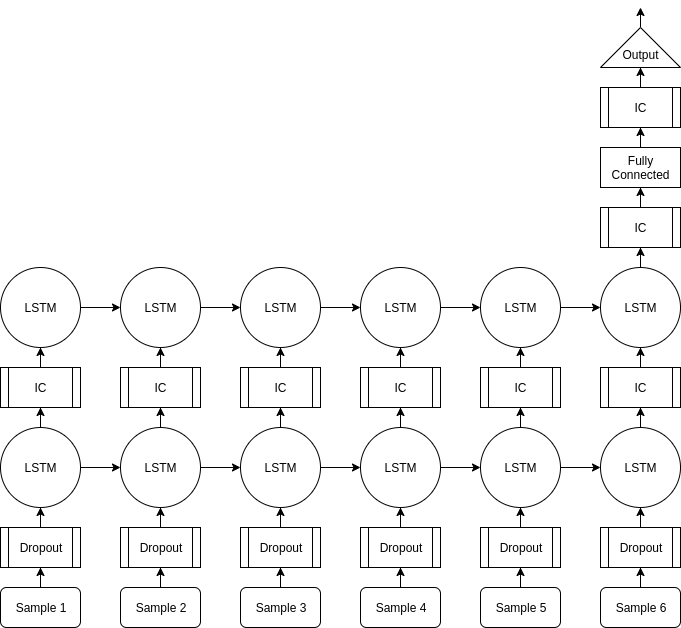

The diagram above was exported from draw.io. Its source (the exported page's mxGraphModel, read from the mxfile embedded in the PNG):
<mxGraphModel dx="1408" dy="752" grid="1" gridSize="10" guides="1" tooltips="1" connect="1" arrows="1" fold="1" page="1" pageScale="1" pageWidth="850" pageHeight="1100" math="0" shadow="0">
  <root>
    <mxCell id="0" />
    <mxCell id="1" parent="0" />
    <mxCell id="yo3lCTCQwIQIwDGwGREe-29" style="edgeStyle=orthogonalEdgeStyle;rounded=0;orthogonalLoop=1;jettySize=auto;html=1;" parent="1" source="yo3lCTCQwIQIwDGwGREe-1" target="yo3lCTCQwIQIwDGwGREe-24" edge="1">
      <mxGeometry relative="1" as="geometry" />
    </mxCell>
    <mxCell id="yo3lCTCQwIQIwDGwGREe-1" value="Sample 1" style="rounded=1;whiteSpace=wrap;html=1;" parent="1" vertex="1">
      <mxGeometry x="80" y="640" width="80" height="40" as="geometry" />
    </mxCell>
    <mxCell id="yo3lCTCQwIQIwDGwGREe-31" style="edgeStyle=orthogonalEdgeStyle;rounded=0;orthogonalLoop=1;jettySize=auto;html=1;" parent="1" source="yo3lCTCQwIQIwDGwGREe-11" target="yo3lCTCQwIQIwDGwGREe-17" edge="1">
      <mxGeometry relative="1" as="geometry" />
    </mxCell>
    <mxCell id="yo3lCTCQwIQIwDGwGREe-78" style="edgeStyle=orthogonalEdgeStyle;rounded=0;orthogonalLoop=1;jettySize=auto;html=1;" parent="1" source="yo3lCTCQwIQIwDGwGREe-11" target="yo3lCTCQwIQIwDGwGREe-36" edge="1">
      <mxGeometry relative="1" as="geometry" />
    </mxCell>
    <mxCell id="yo3lCTCQwIQIwDGwGREe-11" value="LSTM" style="ellipse;whiteSpace=wrap;html=1;aspect=fixed;" parent="1" vertex="1">
      <mxGeometry x="80" y="480" width="80" height="80" as="geometry" />
    </mxCell>
    <mxCell id="yo3lCTCQwIQIwDGwGREe-32" style="edgeStyle=orthogonalEdgeStyle;rounded=0;orthogonalLoop=1;jettySize=auto;html=1;" parent="1" source="yo3lCTCQwIQIwDGwGREe-17" target="yo3lCTCQwIQIwDGwGREe-25" edge="1">
      <mxGeometry relative="1" as="geometry" />
    </mxCell>
    <mxCell id="yo3lCTCQwIQIwDGwGREe-17" value="IC" style="shape=process;whiteSpace=wrap;html=1;backgroundOutline=1;" parent="1" vertex="1">
      <mxGeometry x="80" y="420" width="80" height="40" as="geometry" />
    </mxCell>
    <mxCell id="yo3lCTCQwIQIwDGwGREe-30" style="edgeStyle=orthogonalEdgeStyle;rounded=0;orthogonalLoop=1;jettySize=auto;html=1;" parent="1" source="yo3lCTCQwIQIwDGwGREe-24" target="yo3lCTCQwIQIwDGwGREe-11" edge="1">
      <mxGeometry relative="1" as="geometry" />
    </mxCell>
    <mxCell id="yo3lCTCQwIQIwDGwGREe-24" value="Dropout" style="shape=process;whiteSpace=wrap;html=1;backgroundOutline=1;" parent="1" vertex="1">
      <mxGeometry x="80" y="580" width="80" height="40" as="geometry" />
    </mxCell>
    <mxCell id="yo3lCTCQwIQIwDGwGREe-83" style="edgeStyle=orthogonalEdgeStyle;rounded=0;orthogonalLoop=1;jettySize=auto;html=1;" parent="1" source="yo3lCTCQwIQIwDGwGREe-25" target="yo3lCTCQwIQIwDGwGREe-41" edge="1">
      <mxGeometry relative="1" as="geometry" />
    </mxCell>
    <mxCell id="yo3lCTCQwIQIwDGwGREe-25" value="LSTM" style="ellipse;whiteSpace=wrap;html=1;aspect=fixed;" parent="1" vertex="1">
      <mxGeometry x="80" y="320" width="80" height="80" as="geometry" />
    </mxCell>
    <mxCell id="yo3lCTCQwIQIwDGwGREe-33" style="edgeStyle=orthogonalEdgeStyle;rounded=0;orthogonalLoop=1;jettySize=auto;html=1;" parent="1" source="yo3lCTCQwIQIwDGwGREe-34" target="yo3lCTCQwIQIwDGwGREe-40" edge="1">
      <mxGeometry relative="1" as="geometry" />
    </mxCell>
    <mxCell id="yo3lCTCQwIQIwDGwGREe-34" value="Sample 2" style="rounded=1;whiteSpace=wrap;html=1;" parent="1" vertex="1">
      <mxGeometry x="200" y="640" width="80" height="40" as="geometry" />
    </mxCell>
    <mxCell id="yo3lCTCQwIQIwDGwGREe-35" style="edgeStyle=orthogonalEdgeStyle;rounded=0;orthogonalLoop=1;jettySize=auto;html=1;" parent="1" source="yo3lCTCQwIQIwDGwGREe-36" target="yo3lCTCQwIQIwDGwGREe-38" edge="1">
      <mxGeometry relative="1" as="geometry" />
    </mxCell>
    <mxCell id="yo3lCTCQwIQIwDGwGREe-79" style="edgeStyle=orthogonalEdgeStyle;rounded=0;orthogonalLoop=1;jettySize=auto;html=1;" parent="1" source="yo3lCTCQwIQIwDGwGREe-36" target="yo3lCTCQwIQIwDGwGREe-45" edge="1">
      <mxGeometry relative="1" as="geometry" />
    </mxCell>
    <mxCell id="yo3lCTCQwIQIwDGwGREe-36" value="LSTM" style="ellipse;whiteSpace=wrap;html=1;aspect=fixed;" parent="1" vertex="1">
      <mxGeometry x="200" y="480" width="80" height="80" as="geometry" />
    </mxCell>
    <mxCell id="yo3lCTCQwIQIwDGwGREe-37" style="edgeStyle=orthogonalEdgeStyle;rounded=0;orthogonalLoop=1;jettySize=auto;html=1;" parent="1" source="yo3lCTCQwIQIwDGwGREe-38" target="yo3lCTCQwIQIwDGwGREe-41" edge="1">
      <mxGeometry relative="1" as="geometry" />
    </mxCell>
    <mxCell id="yo3lCTCQwIQIwDGwGREe-38" value="IC" style="shape=process;whiteSpace=wrap;html=1;backgroundOutline=1;" parent="1" vertex="1">
      <mxGeometry x="200" y="420" width="80" height="40" as="geometry" />
    </mxCell>
    <mxCell id="yo3lCTCQwIQIwDGwGREe-39" style="edgeStyle=orthogonalEdgeStyle;rounded=0;orthogonalLoop=1;jettySize=auto;html=1;" parent="1" source="yo3lCTCQwIQIwDGwGREe-40" target="yo3lCTCQwIQIwDGwGREe-36" edge="1">
      <mxGeometry relative="1" as="geometry" />
    </mxCell>
    <mxCell id="yo3lCTCQwIQIwDGwGREe-40" value="Dropout" style="shape=process;whiteSpace=wrap;html=1;backgroundOutline=1;" parent="1" vertex="1">
      <mxGeometry x="200" y="580" width="80" height="40" as="geometry" />
    </mxCell>
    <mxCell id="yo3lCTCQwIQIwDGwGREe-84" style="edgeStyle=orthogonalEdgeStyle;rounded=0;orthogonalLoop=1;jettySize=auto;html=1;" parent="1" source="yo3lCTCQwIQIwDGwGREe-41" target="yo3lCTCQwIQIwDGwGREe-50" edge="1">
      <mxGeometry relative="1" as="geometry" />
    </mxCell>
    <mxCell id="yo3lCTCQwIQIwDGwGREe-41" value="LSTM" style="ellipse;whiteSpace=wrap;html=1;aspect=fixed;" parent="1" vertex="1">
      <mxGeometry x="200" y="320" width="80" height="80" as="geometry" />
    </mxCell>
    <mxCell id="yo3lCTCQwIQIwDGwGREe-42" style="edgeStyle=orthogonalEdgeStyle;rounded=0;orthogonalLoop=1;jettySize=auto;html=1;" parent="1" source="yo3lCTCQwIQIwDGwGREe-43" target="yo3lCTCQwIQIwDGwGREe-49" edge="1">
      <mxGeometry relative="1" as="geometry" />
    </mxCell>
    <mxCell id="yo3lCTCQwIQIwDGwGREe-43" value="Sample 3" style="rounded=1;whiteSpace=wrap;html=1;" parent="1" vertex="1">
      <mxGeometry x="320" y="640" width="80" height="40" as="geometry" />
    </mxCell>
    <mxCell id="yo3lCTCQwIQIwDGwGREe-44" style="edgeStyle=orthogonalEdgeStyle;rounded=0;orthogonalLoop=1;jettySize=auto;html=1;" parent="1" source="yo3lCTCQwIQIwDGwGREe-45" target="yo3lCTCQwIQIwDGwGREe-47" edge="1">
      <mxGeometry relative="1" as="geometry" />
    </mxCell>
    <mxCell id="yo3lCTCQwIQIwDGwGREe-80" style="edgeStyle=orthogonalEdgeStyle;rounded=0;orthogonalLoop=1;jettySize=auto;html=1;" parent="1" source="yo3lCTCQwIQIwDGwGREe-45" target="yo3lCTCQwIQIwDGwGREe-54" edge="1">
      <mxGeometry relative="1" as="geometry" />
    </mxCell>
    <mxCell id="yo3lCTCQwIQIwDGwGREe-45" value="LSTM" style="ellipse;whiteSpace=wrap;html=1;aspect=fixed;" parent="1" vertex="1">
      <mxGeometry x="320" y="480" width="80" height="80" as="geometry" />
    </mxCell>
    <mxCell id="yo3lCTCQwIQIwDGwGREe-46" style="edgeStyle=orthogonalEdgeStyle;rounded=0;orthogonalLoop=1;jettySize=auto;html=1;" parent="1" source="yo3lCTCQwIQIwDGwGREe-47" target="yo3lCTCQwIQIwDGwGREe-50" edge="1">
      <mxGeometry relative="1" as="geometry" />
    </mxCell>
    <mxCell id="yo3lCTCQwIQIwDGwGREe-47" value="IC" style="shape=process;whiteSpace=wrap;html=1;backgroundOutline=1;" parent="1" vertex="1">
      <mxGeometry x="320" y="420" width="80" height="40" as="geometry" />
    </mxCell>
    <mxCell id="yo3lCTCQwIQIwDGwGREe-48" style="edgeStyle=orthogonalEdgeStyle;rounded=0;orthogonalLoop=1;jettySize=auto;html=1;" parent="1" source="yo3lCTCQwIQIwDGwGREe-49" target="yo3lCTCQwIQIwDGwGREe-45" edge="1">
      <mxGeometry relative="1" as="geometry" />
    </mxCell>
    <mxCell id="yo3lCTCQwIQIwDGwGREe-49" value="Dropout" style="shape=process;whiteSpace=wrap;html=1;backgroundOutline=1;" parent="1" vertex="1">
      <mxGeometry x="320" y="580" width="80" height="40" as="geometry" />
    </mxCell>
    <mxCell id="yo3lCTCQwIQIwDGwGREe-85" style="edgeStyle=orthogonalEdgeStyle;rounded=0;orthogonalLoop=1;jettySize=auto;html=1;" parent="1" source="yo3lCTCQwIQIwDGwGREe-50" target="yo3lCTCQwIQIwDGwGREe-59" edge="1">
      <mxGeometry relative="1" as="geometry" />
    </mxCell>
    <mxCell id="yo3lCTCQwIQIwDGwGREe-50" value="LSTM" style="ellipse;whiteSpace=wrap;html=1;aspect=fixed;" parent="1" vertex="1">
      <mxGeometry x="320" y="320" width="80" height="80" as="geometry" />
    </mxCell>
    <mxCell id="yo3lCTCQwIQIwDGwGREe-51" style="edgeStyle=orthogonalEdgeStyle;rounded=0;orthogonalLoop=1;jettySize=auto;html=1;" parent="1" source="yo3lCTCQwIQIwDGwGREe-52" target="yo3lCTCQwIQIwDGwGREe-58" edge="1">
      <mxGeometry relative="1" as="geometry" />
    </mxCell>
    <mxCell id="yo3lCTCQwIQIwDGwGREe-52" value="Sample 4" style="rounded=1;whiteSpace=wrap;html=1;" parent="1" vertex="1">
      <mxGeometry x="440" y="640" width="80" height="40" as="geometry" />
    </mxCell>
    <mxCell id="yo3lCTCQwIQIwDGwGREe-53" style="edgeStyle=orthogonalEdgeStyle;rounded=0;orthogonalLoop=1;jettySize=auto;html=1;" parent="1" source="yo3lCTCQwIQIwDGwGREe-54" target="yo3lCTCQwIQIwDGwGREe-56" edge="1">
      <mxGeometry relative="1" as="geometry" />
    </mxCell>
    <mxCell id="yo3lCTCQwIQIwDGwGREe-81" style="edgeStyle=orthogonalEdgeStyle;rounded=0;orthogonalLoop=1;jettySize=auto;html=1;" parent="1" source="yo3lCTCQwIQIwDGwGREe-54" target="yo3lCTCQwIQIwDGwGREe-63" edge="1">
      <mxGeometry relative="1" as="geometry" />
    </mxCell>
    <mxCell id="yo3lCTCQwIQIwDGwGREe-54" value="LSTM" style="ellipse;whiteSpace=wrap;html=1;aspect=fixed;" parent="1" vertex="1">
      <mxGeometry x="440" y="480" width="80" height="80" as="geometry" />
    </mxCell>
    <mxCell id="yo3lCTCQwIQIwDGwGREe-55" style="edgeStyle=orthogonalEdgeStyle;rounded=0;orthogonalLoop=1;jettySize=auto;html=1;" parent="1" source="yo3lCTCQwIQIwDGwGREe-56" target="yo3lCTCQwIQIwDGwGREe-59" edge="1">
      <mxGeometry relative="1" as="geometry" />
    </mxCell>
    <mxCell id="yo3lCTCQwIQIwDGwGREe-56" value="IC" style="shape=process;whiteSpace=wrap;html=1;backgroundOutline=1;" parent="1" vertex="1">
      <mxGeometry x="440" y="420" width="80" height="40" as="geometry" />
    </mxCell>
    <mxCell id="yo3lCTCQwIQIwDGwGREe-57" style="edgeStyle=orthogonalEdgeStyle;rounded=0;orthogonalLoop=1;jettySize=auto;html=1;" parent="1" source="yo3lCTCQwIQIwDGwGREe-58" target="yo3lCTCQwIQIwDGwGREe-54" edge="1">
      <mxGeometry relative="1" as="geometry" />
    </mxCell>
    <mxCell id="yo3lCTCQwIQIwDGwGREe-58" value="Dropout" style="shape=process;whiteSpace=wrap;html=1;backgroundOutline=1;" parent="1" vertex="1">
      <mxGeometry x="440" y="580" width="80" height="40" as="geometry" />
    </mxCell>
    <mxCell id="yo3lCTCQwIQIwDGwGREe-86" style="edgeStyle=orthogonalEdgeStyle;rounded=0;orthogonalLoop=1;jettySize=auto;html=1;" parent="1" source="yo3lCTCQwIQIwDGwGREe-59" target="yo3lCTCQwIQIwDGwGREe-68" edge="1">
      <mxGeometry relative="1" as="geometry" />
    </mxCell>
    <mxCell id="yo3lCTCQwIQIwDGwGREe-59" value="LSTM" style="ellipse;whiteSpace=wrap;html=1;aspect=fixed;" parent="1" vertex="1">
      <mxGeometry x="440" y="320" width="80" height="80" as="geometry" />
    </mxCell>
    <mxCell id="yo3lCTCQwIQIwDGwGREe-60" style="edgeStyle=orthogonalEdgeStyle;rounded=0;orthogonalLoop=1;jettySize=auto;html=1;" parent="1" source="yo3lCTCQwIQIwDGwGREe-61" target="yo3lCTCQwIQIwDGwGREe-67" edge="1">
      <mxGeometry relative="1" as="geometry" />
    </mxCell>
    <mxCell id="yo3lCTCQwIQIwDGwGREe-61" value="Sample 5" style="rounded=1;whiteSpace=wrap;html=1;" parent="1" vertex="1">
      <mxGeometry x="560" y="640" width="80" height="40" as="geometry" />
    </mxCell>
    <mxCell id="yo3lCTCQwIQIwDGwGREe-62" style="edgeStyle=orthogonalEdgeStyle;rounded=0;orthogonalLoop=1;jettySize=auto;html=1;" parent="1" source="yo3lCTCQwIQIwDGwGREe-63" target="yo3lCTCQwIQIwDGwGREe-65" edge="1">
      <mxGeometry relative="1" as="geometry" />
    </mxCell>
    <mxCell id="yo3lCTCQwIQIwDGwGREe-82" style="edgeStyle=orthogonalEdgeStyle;rounded=0;orthogonalLoop=1;jettySize=auto;html=1;" parent="1" source="yo3lCTCQwIQIwDGwGREe-63" target="yo3lCTCQwIQIwDGwGREe-72" edge="1">
      <mxGeometry relative="1" as="geometry" />
    </mxCell>
    <mxCell id="yo3lCTCQwIQIwDGwGREe-63" value="LSTM" style="ellipse;whiteSpace=wrap;html=1;aspect=fixed;" parent="1" vertex="1">
      <mxGeometry x="560" y="480" width="80" height="80" as="geometry" />
    </mxCell>
    <mxCell id="yo3lCTCQwIQIwDGwGREe-64" style="edgeStyle=orthogonalEdgeStyle;rounded=0;orthogonalLoop=1;jettySize=auto;html=1;" parent="1" source="yo3lCTCQwIQIwDGwGREe-65" target="yo3lCTCQwIQIwDGwGREe-68" edge="1">
      <mxGeometry relative="1" as="geometry" />
    </mxCell>
    <mxCell id="yo3lCTCQwIQIwDGwGREe-65" value="IC" style="shape=process;whiteSpace=wrap;html=1;backgroundOutline=1;" parent="1" vertex="1">
      <mxGeometry x="560" y="420" width="80" height="40" as="geometry" />
    </mxCell>
    <mxCell id="yo3lCTCQwIQIwDGwGREe-66" style="edgeStyle=orthogonalEdgeStyle;rounded=0;orthogonalLoop=1;jettySize=auto;html=1;" parent="1" source="yo3lCTCQwIQIwDGwGREe-67" target="yo3lCTCQwIQIwDGwGREe-63" edge="1">
      <mxGeometry relative="1" as="geometry" />
    </mxCell>
    <mxCell id="yo3lCTCQwIQIwDGwGREe-67" value="Dropout" style="shape=process;whiteSpace=wrap;html=1;backgroundOutline=1;" parent="1" vertex="1">
      <mxGeometry x="560" y="580" width="80" height="40" as="geometry" />
    </mxCell>
    <mxCell id="yo3lCTCQwIQIwDGwGREe-87" style="edgeStyle=orthogonalEdgeStyle;rounded=0;orthogonalLoop=1;jettySize=auto;html=1;" parent="1" source="yo3lCTCQwIQIwDGwGREe-68" target="yo3lCTCQwIQIwDGwGREe-77" edge="1">
      <mxGeometry relative="1" as="geometry" />
    </mxCell>
    <mxCell id="yo3lCTCQwIQIwDGwGREe-68" value="LSTM" style="ellipse;whiteSpace=wrap;html=1;aspect=fixed;" parent="1" vertex="1">
      <mxGeometry x="560" y="320" width="80" height="80" as="geometry" />
    </mxCell>
    <mxCell id="yo3lCTCQwIQIwDGwGREe-69" style="edgeStyle=orthogonalEdgeStyle;rounded=0;orthogonalLoop=1;jettySize=auto;html=1;" parent="1" source="yo3lCTCQwIQIwDGwGREe-70" target="yo3lCTCQwIQIwDGwGREe-76" edge="1">
      <mxGeometry relative="1" as="geometry" />
    </mxCell>
    <mxCell id="yo3lCTCQwIQIwDGwGREe-70" value="Sample 6" style="rounded=1;whiteSpace=wrap;html=1;" parent="1" vertex="1">
      <mxGeometry x="680" y="640" width="80" height="40" as="geometry" />
    </mxCell>
    <mxCell id="yo3lCTCQwIQIwDGwGREe-71" style="edgeStyle=orthogonalEdgeStyle;rounded=0;orthogonalLoop=1;jettySize=auto;html=1;" parent="1" source="yo3lCTCQwIQIwDGwGREe-72" target="yo3lCTCQwIQIwDGwGREe-74" edge="1">
      <mxGeometry relative="1" as="geometry" />
    </mxCell>
    <mxCell id="yo3lCTCQwIQIwDGwGREe-72" value="LSTM" style="ellipse;whiteSpace=wrap;html=1;aspect=fixed;" parent="1" vertex="1">
      <mxGeometry x="680" y="480" width="80" height="80" as="geometry" />
    </mxCell>
    <mxCell id="yo3lCTCQwIQIwDGwGREe-73" style="edgeStyle=orthogonalEdgeStyle;rounded=0;orthogonalLoop=1;jettySize=auto;html=1;" parent="1" source="yo3lCTCQwIQIwDGwGREe-74" target="yo3lCTCQwIQIwDGwGREe-77" edge="1">
      <mxGeometry relative="1" as="geometry" />
    </mxCell>
    <mxCell id="yo3lCTCQwIQIwDGwGREe-74" value="IC" style="shape=process;whiteSpace=wrap;html=1;backgroundOutline=1;" parent="1" vertex="1">
      <mxGeometry x="680" y="420" width="80" height="40" as="geometry" />
    </mxCell>
    <mxCell id="yo3lCTCQwIQIwDGwGREe-75" style="edgeStyle=orthogonalEdgeStyle;rounded=0;orthogonalLoop=1;jettySize=auto;html=1;" parent="1" source="yo3lCTCQwIQIwDGwGREe-76" target="yo3lCTCQwIQIwDGwGREe-72" edge="1">
      <mxGeometry relative="1" as="geometry" />
    </mxCell>
    <mxCell id="yo3lCTCQwIQIwDGwGREe-76" value="Dropout" style="shape=process;whiteSpace=wrap;html=1;backgroundOutline=1;" parent="1" vertex="1">
      <mxGeometry x="680" y="580" width="80" height="40" as="geometry" />
    </mxCell>
    <mxCell id="yo3lCTCQwIQIwDGwGREe-91" style="edgeStyle=orthogonalEdgeStyle;rounded=0;orthogonalLoop=1;jettySize=auto;html=1;" parent="1" source="yo3lCTCQwIQIwDGwGREe-77" target="yo3lCTCQwIQIwDGwGREe-90" edge="1">
      <mxGeometry relative="1" as="geometry" />
    </mxCell>
    <mxCell id="yo3lCTCQwIQIwDGwGREe-77" value="LSTM" style="ellipse;whiteSpace=wrap;html=1;aspect=fixed;" parent="1" vertex="1">
      <mxGeometry x="680" y="320" width="80" height="80" as="geometry" />
    </mxCell>
    <mxCell id="yo3lCTCQwIQIwDGwGREe-104" style="edgeStyle=orthogonalEdgeStyle;rounded=0;orthogonalLoop=1;jettySize=auto;html=1;exitX=1;exitY=0.5;exitDx=0;exitDy=0;" parent="1" source="yo3lCTCQwIQIwDGwGREe-88" edge="1">
      <mxGeometry relative="1" as="geometry">
        <mxPoint x="720" y="60" as="targetPoint" />
      </mxGeometry>
    </mxCell>
    <mxCell id="yo3lCTCQwIQIwDGwGREe-88" value="&lt;br&gt;Output" style="triangle;whiteSpace=wrap;html=1;direction=north;" parent="1" vertex="1">
      <mxGeometry x="680" y="80" width="80" height="40" as="geometry" />
    </mxCell>
    <mxCell id="yo3lCTCQwIQIwDGwGREe-94" style="edgeStyle=orthogonalEdgeStyle;rounded=0;orthogonalLoop=1;jettySize=auto;html=1;" parent="1" source="yo3lCTCQwIQIwDGwGREe-89" target="yo3lCTCQwIQIwDGwGREe-92" edge="1">
      <mxGeometry relative="1" as="geometry" />
    </mxCell>
    <mxCell id="yo3lCTCQwIQIwDGwGREe-89" value="Fully&lt;br&gt;Connected" style="rounded=0;whiteSpace=wrap;html=1;" parent="1" vertex="1">
      <mxGeometry x="680" y="200" width="80" height="40" as="geometry" />
    </mxCell>
    <mxCell id="yo3lCTCQwIQIwDGwGREe-93" style="edgeStyle=orthogonalEdgeStyle;rounded=0;orthogonalLoop=1;jettySize=auto;html=1;" parent="1" source="yo3lCTCQwIQIwDGwGREe-90" target="yo3lCTCQwIQIwDGwGREe-89" edge="1">
      <mxGeometry relative="1" as="geometry" />
    </mxCell>
    <mxCell id="yo3lCTCQwIQIwDGwGREe-90" value="IC" style="shape=process;whiteSpace=wrap;html=1;backgroundOutline=1;" parent="1" vertex="1">
      <mxGeometry x="680" y="260" width="80" height="40" as="geometry" />
    </mxCell>
    <mxCell id="yo3lCTCQwIQIwDGwGREe-95" style="edgeStyle=orthogonalEdgeStyle;rounded=0;orthogonalLoop=1;jettySize=auto;html=1;" parent="1" source="yo3lCTCQwIQIwDGwGREe-92" target="yo3lCTCQwIQIwDGwGREe-88" edge="1">
      <mxGeometry relative="1" as="geometry" />
    </mxCell>
    <mxCell id="yo3lCTCQwIQIwDGwGREe-92" value="IC" style="shape=process;whiteSpace=wrap;html=1;backgroundOutline=1;" parent="1" vertex="1">
      <mxGeometry x="680" y="140" width="80" height="40" as="geometry" />
    </mxCell>
  </root>
</mxGraphModel>